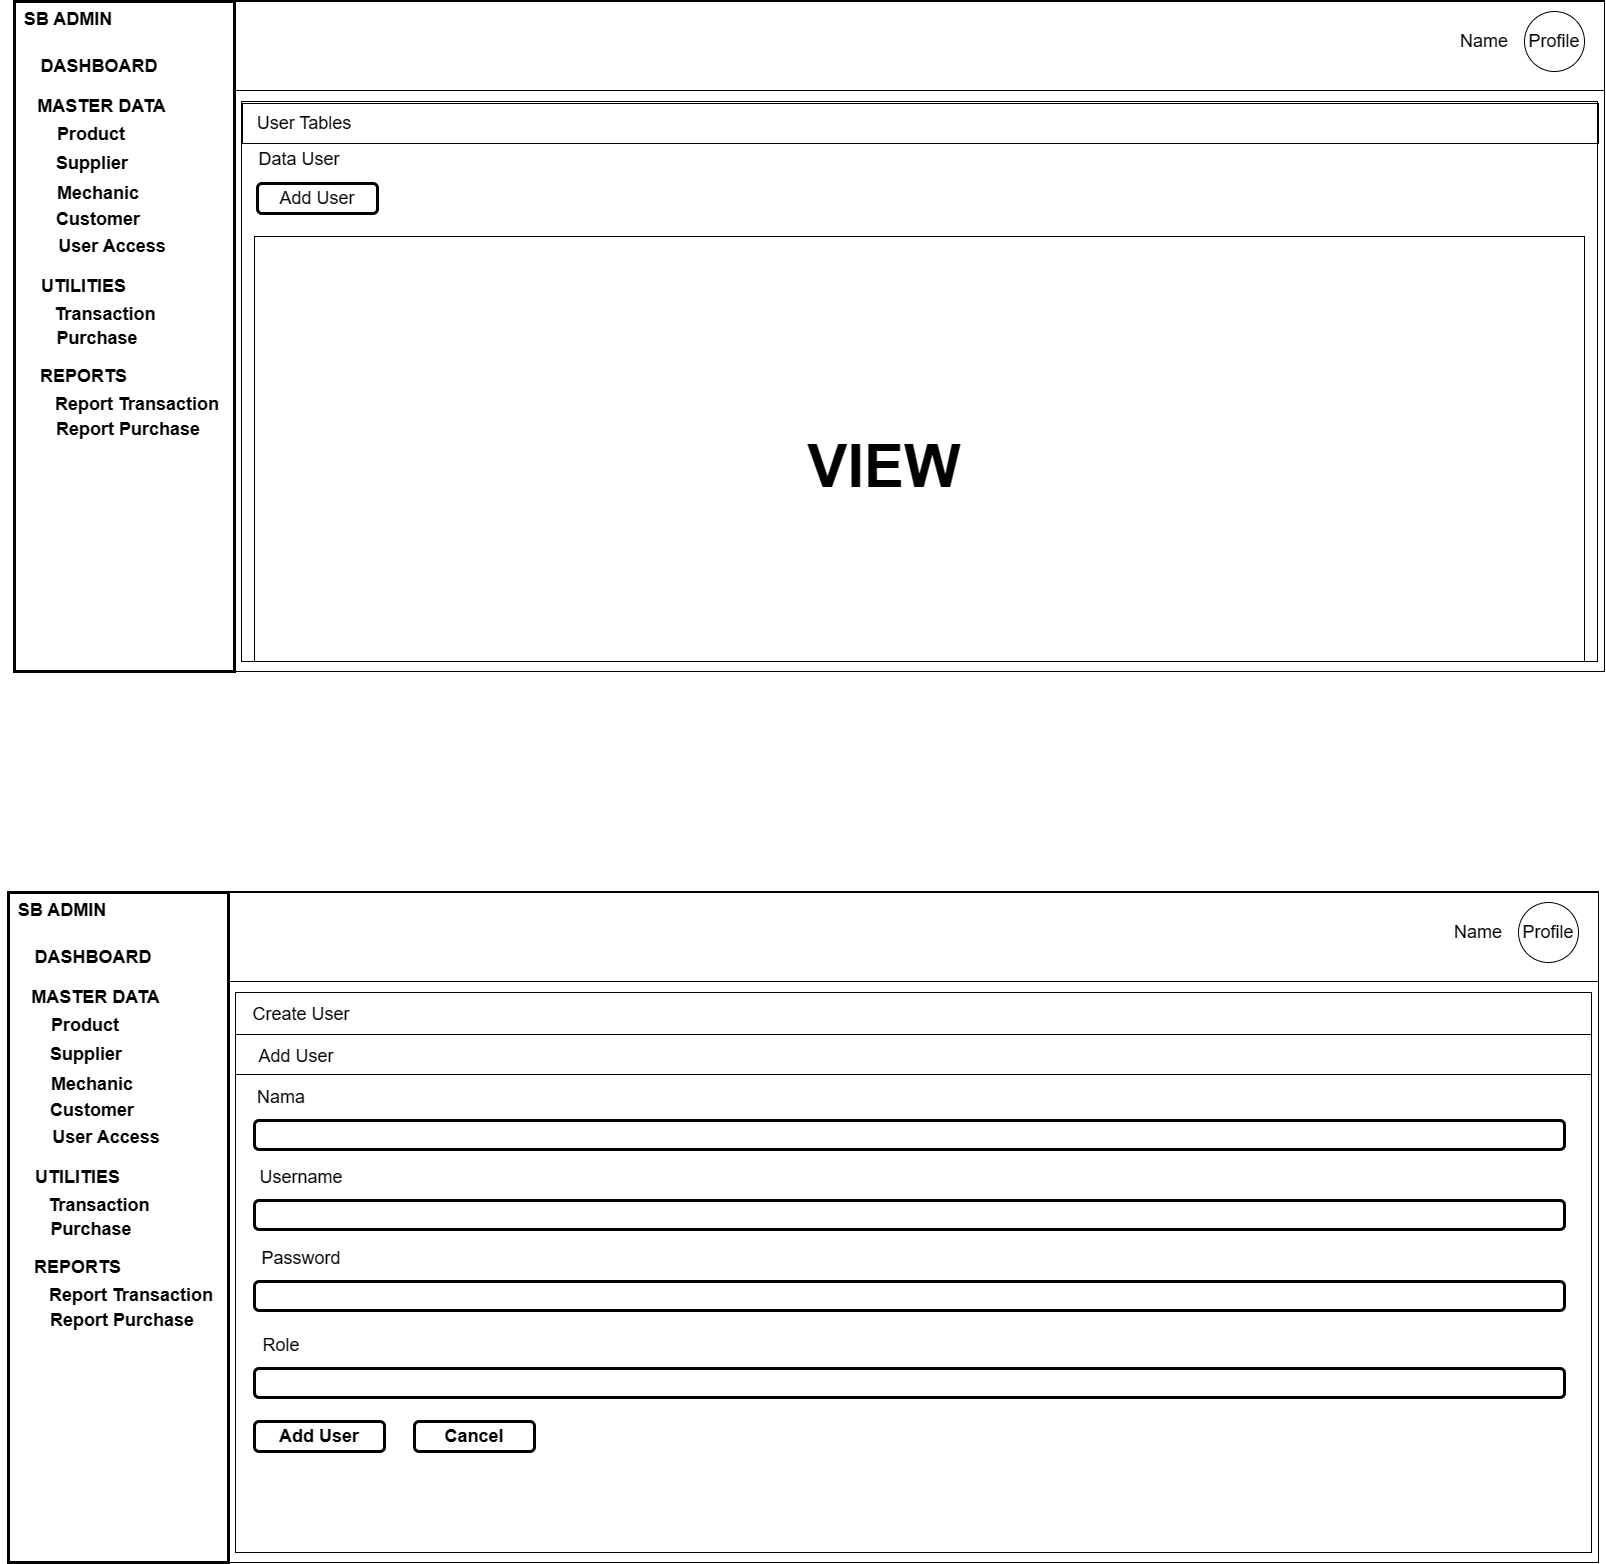

The diagram above was exported from draw.io. Its source (the exported page's mxGraphModel, read from the mxfile embedded in the PNG):
<mxGraphModel dx="1876" dy="969" grid="1" gridSize="10" guides="1" tooltips="1" connect="1" arrows="1" fold="1" page="1" pageScale="1" pageWidth="850" pageHeight="1100" math="0" shadow="0">
  <root>
    <mxCell id="0fiFaio-zsYSS9rwBQnn-0" />
    <mxCell id="0fiFaio-zsYSS9rwBQnn-1" parent="0fiFaio-zsYSS9rwBQnn-0" />
    <mxCell id="0fiFaio-zsYSS9rwBQnn-2" value="" style="rounded=0;whiteSpace=wrap;html=1;fontSize=18;" vertex="1" parent="0fiFaio-zsYSS9rwBQnn-1">
      <mxGeometry x="20" y="10" width="1590" height="670" as="geometry" />
    </mxCell>
    <mxCell id="0fiFaio-zsYSS9rwBQnn-3" value="SB ADMIN" style="text;html=1;strokeColor=none;fillColor=none;align=center;verticalAlign=middle;whiteSpace=wrap;rounded=0;fontSize=18;fontStyle=1" vertex="1" parent="0fiFaio-zsYSS9rwBQnn-1">
      <mxGeometry x="14" y="13" width="120" height="30" as="geometry" />
    </mxCell>
    <mxCell id="0fiFaio-zsYSS9rwBQnn-4" value="MASTER DATA" style="text;html=1;strokeColor=none;fillColor=none;align=center;verticalAlign=middle;whiteSpace=wrap;rounded=0;fontSize=18;fontStyle=1" vertex="1" parent="0fiFaio-zsYSS9rwBQnn-1">
      <mxGeometry x="30" y="100" width="155" height="30" as="geometry" />
    </mxCell>
    <mxCell id="0fiFaio-zsYSS9rwBQnn-5" value="DASHBOARD" style="text;html=1;strokeColor=none;fillColor=none;align=center;verticalAlign=middle;whiteSpace=wrap;rounded=0;fontSize=18;fontStyle=1" vertex="1" parent="0fiFaio-zsYSS9rwBQnn-1">
      <mxGeometry x="50" y="60" width="110" height="30" as="geometry" />
    </mxCell>
    <mxCell id="0fiFaio-zsYSS9rwBQnn-6" value="Product" style="text;html=1;strokeColor=none;fillColor=none;align=center;verticalAlign=middle;whiteSpace=wrap;rounded=0;fontSize=18;fontStyle=1" vertex="1" parent="0fiFaio-zsYSS9rwBQnn-1">
      <mxGeometry x="62" y="133" width="70" height="20" as="geometry" />
    </mxCell>
    <mxCell id="0fiFaio-zsYSS9rwBQnn-7" value="Supplier" style="text;html=1;strokeColor=none;fillColor=none;align=center;verticalAlign=middle;whiteSpace=wrap;rounded=0;fontSize=18;fontStyle=1" vertex="1" parent="0fiFaio-zsYSS9rwBQnn-1">
      <mxGeometry x="63" y="162" width="70" height="20" as="geometry" />
    </mxCell>
    <mxCell id="0fiFaio-zsYSS9rwBQnn-8" value="Mechanic" style="text;html=1;strokeColor=none;fillColor=none;align=center;verticalAlign=middle;whiteSpace=wrap;rounded=0;fontSize=18;fontStyle=1" vertex="1" parent="0fiFaio-zsYSS9rwBQnn-1">
      <mxGeometry x="69" y="192" width="70" height="20" as="geometry" />
    </mxCell>
    <mxCell id="0fiFaio-zsYSS9rwBQnn-9" value="Customer" style="text;html=1;strokeColor=none;fillColor=none;align=center;verticalAlign=middle;whiteSpace=wrap;rounded=0;fontSize=18;fontStyle=1" vertex="1" parent="0fiFaio-zsYSS9rwBQnn-1">
      <mxGeometry x="69" y="218" width="70" height="20" as="geometry" />
    </mxCell>
    <mxCell id="0fiFaio-zsYSS9rwBQnn-10" value="User Access" style="text;html=1;strokeColor=none;fillColor=none;align=center;verticalAlign=middle;whiteSpace=wrap;rounded=0;fontSize=18;fontStyle=1" vertex="1" parent="0fiFaio-zsYSS9rwBQnn-1">
      <mxGeometry x="58" y="245" width="120" height="20" as="geometry" />
    </mxCell>
    <mxCell id="0fiFaio-zsYSS9rwBQnn-11" value="UTILITIES" style="text;html=1;strokeColor=none;fillColor=none;align=center;verticalAlign=middle;whiteSpace=wrap;rounded=0;fontSize=18;fontStyle=1" vertex="1" parent="0fiFaio-zsYSS9rwBQnn-1">
      <mxGeometry x="12" y="280" width="155" height="30" as="geometry" />
    </mxCell>
    <mxCell id="0fiFaio-zsYSS9rwBQnn-12" value="Transaction" style="text;html=1;strokeColor=none;fillColor=none;align=center;verticalAlign=middle;whiteSpace=wrap;rounded=0;fontSize=18;fontStyle=1" vertex="1" parent="0fiFaio-zsYSS9rwBQnn-1">
      <mxGeometry x="76" y="313" width="70" height="20" as="geometry" />
    </mxCell>
    <mxCell id="0fiFaio-zsYSS9rwBQnn-13" value="Purchase" style="text;html=1;strokeColor=none;fillColor=none;align=center;verticalAlign=middle;whiteSpace=wrap;rounded=0;fontSize=18;fontStyle=1" vertex="1" parent="0fiFaio-zsYSS9rwBQnn-1">
      <mxGeometry x="68" y="337" width="70" height="20" as="geometry" />
    </mxCell>
    <mxCell id="0fiFaio-zsYSS9rwBQnn-14" value="REPORTS" style="text;html=1;strokeColor=none;fillColor=none;align=center;verticalAlign=middle;whiteSpace=wrap;rounded=0;fontSize=18;fontStyle=1" vertex="1" parent="0fiFaio-zsYSS9rwBQnn-1">
      <mxGeometry x="12" y="370" width="155" height="30" as="geometry" />
    </mxCell>
    <mxCell id="0fiFaio-zsYSS9rwBQnn-15" value="Report Transaction" style="text;html=1;strokeColor=none;fillColor=none;align=center;verticalAlign=middle;whiteSpace=wrap;rounded=0;fontSize=18;fontStyle=1" vertex="1" parent="0fiFaio-zsYSS9rwBQnn-1">
      <mxGeometry x="50" y="403" width="186" height="20" as="geometry" />
    </mxCell>
    <mxCell id="0fiFaio-zsYSS9rwBQnn-16" value="Report Purchase" style="text;html=1;strokeColor=none;fillColor=none;align=center;verticalAlign=middle;whiteSpace=wrap;rounded=0;fontSize=18;fontStyle=1" vertex="1" parent="0fiFaio-zsYSS9rwBQnn-1">
      <mxGeometry x="41" y="428" width="186" height="20" as="geometry" />
    </mxCell>
    <mxCell id="0fiFaio-zsYSS9rwBQnn-17" value="" style="rounded=0;whiteSpace=wrap;html=1;fontSize=18;fillColor=none;strokeWidth=3;" vertex="1" parent="0fiFaio-zsYSS9rwBQnn-1">
      <mxGeometry x="20" y="10" width="220" height="670" as="geometry" />
    </mxCell>
    <mxCell id="0fiFaio-zsYSS9rwBQnn-18" value="Profile" style="ellipse;whiteSpace=wrap;html=1;aspect=fixed;fontSize=18;fillColor=none;" vertex="1" parent="0fiFaio-zsYSS9rwBQnn-1">
      <mxGeometry x="1530" y="20" width="60" height="60" as="geometry" />
    </mxCell>
    <mxCell id="0fiFaio-zsYSS9rwBQnn-19" value="Name" style="text;html=1;strokeColor=none;fillColor=none;align=center;verticalAlign=middle;whiteSpace=wrap;rounded=0;fontSize=18;" vertex="1" parent="0fiFaio-zsYSS9rwBQnn-1">
      <mxGeometry x="1460" y="35" width="60" height="30" as="geometry" />
    </mxCell>
    <mxCell id="0fiFaio-zsYSS9rwBQnn-20" value="" style="rounded=0;whiteSpace=wrap;html=1;fontSize=18;fillColor=none;" vertex="1" parent="0fiFaio-zsYSS9rwBQnn-1">
      <mxGeometry x="240" y="9" width="1370" height="90" as="geometry" />
    </mxCell>
    <mxCell id="0fiFaio-zsYSS9rwBQnn-21" value="" style="rounded=0;whiteSpace=wrap;html=1;fontSize=18;fillColor=none;" vertex="1" parent="0fiFaio-zsYSS9rwBQnn-1">
      <mxGeometry x="247" y="110" width="1356" height="560" as="geometry" />
    </mxCell>
    <mxCell id="0fiFaio-zsYSS9rwBQnn-22" value="" style="rounded=0;whiteSpace=wrap;html=1;fontSize=18;fillColor=none;" vertex="1" parent="0fiFaio-zsYSS9rwBQnn-1">
      <mxGeometry x="248" y="112" width="1356" height="40" as="geometry" />
    </mxCell>
    <mxCell id="0fiFaio-zsYSS9rwBQnn-23" value="User Tables" style="text;html=1;strokeColor=none;fillColor=none;align=center;verticalAlign=middle;whiteSpace=wrap;rounded=0;fontSize=18;" vertex="1" parent="0fiFaio-zsYSS9rwBQnn-1">
      <mxGeometry x="260" y="117" width="100" height="30" as="geometry" />
    </mxCell>
    <mxCell id="0fiFaio-zsYSS9rwBQnn-24" value="Add User" style="rounded=1;whiteSpace=wrap;html=1;strokeWidth=3;fontSize=18;" vertex="1" parent="0fiFaio-zsYSS9rwBQnn-1">
      <mxGeometry x="263" y="192" width="120" height="30" as="geometry" />
    </mxCell>
    <mxCell id="0fiFaio-zsYSS9rwBQnn-25" value="" style="rounded=0;whiteSpace=wrap;html=1;fontSize=18;fillColor=none;" vertex="1" parent="0fiFaio-zsYSS9rwBQnn-1">
      <mxGeometry x="260" y="245" width="1330" height="425" as="geometry" />
    </mxCell>
    <mxCell id="0fiFaio-zsYSS9rwBQnn-26" value="&lt;b&gt;&lt;font style=&quot;font-size: 60px;&quot;&gt;VIEW&lt;/font&gt;&lt;/b&gt;" style="text;html=1;strokeColor=none;fillColor=none;align=center;verticalAlign=middle;whiteSpace=wrap;rounded=0;fontSize=18;" vertex="1" parent="0fiFaio-zsYSS9rwBQnn-1">
      <mxGeometry x="860" y="460" width="60" height="30" as="geometry" />
    </mxCell>
    <mxCell id="0fiFaio-zsYSS9rwBQnn-27" value="" style="rounded=0;whiteSpace=wrap;html=1;fontSize=18;" vertex="1" parent="0fiFaio-zsYSS9rwBQnn-1">
      <mxGeometry x="14" y="901" width="1590" height="670" as="geometry" />
    </mxCell>
    <mxCell id="0fiFaio-zsYSS9rwBQnn-28" value="SB ADMIN" style="text;html=1;strokeColor=none;fillColor=none;align=center;verticalAlign=middle;whiteSpace=wrap;rounded=0;fontSize=18;fontStyle=1" vertex="1" parent="0fiFaio-zsYSS9rwBQnn-1">
      <mxGeometry x="8" y="904" width="120" height="30" as="geometry" />
    </mxCell>
    <mxCell id="0fiFaio-zsYSS9rwBQnn-29" value="MASTER DATA" style="text;html=1;strokeColor=none;fillColor=none;align=center;verticalAlign=middle;whiteSpace=wrap;rounded=0;fontSize=18;fontStyle=1" vertex="1" parent="0fiFaio-zsYSS9rwBQnn-1">
      <mxGeometry x="24" y="991" width="155" height="30" as="geometry" />
    </mxCell>
    <mxCell id="0fiFaio-zsYSS9rwBQnn-30" value="DASHBOARD" style="text;html=1;strokeColor=none;fillColor=none;align=center;verticalAlign=middle;whiteSpace=wrap;rounded=0;fontSize=18;fontStyle=1" vertex="1" parent="0fiFaio-zsYSS9rwBQnn-1">
      <mxGeometry x="44" y="951" width="110" height="30" as="geometry" />
    </mxCell>
    <mxCell id="0fiFaio-zsYSS9rwBQnn-31" value="Product" style="text;html=1;strokeColor=none;fillColor=none;align=center;verticalAlign=middle;whiteSpace=wrap;rounded=0;fontSize=18;fontStyle=1" vertex="1" parent="0fiFaio-zsYSS9rwBQnn-1">
      <mxGeometry x="56" y="1024" width="70" height="20" as="geometry" />
    </mxCell>
    <mxCell id="0fiFaio-zsYSS9rwBQnn-32" value="Supplier" style="text;html=1;strokeColor=none;fillColor=none;align=center;verticalAlign=middle;whiteSpace=wrap;rounded=0;fontSize=18;fontStyle=1" vertex="1" parent="0fiFaio-zsYSS9rwBQnn-1">
      <mxGeometry x="57" y="1053" width="70" height="20" as="geometry" />
    </mxCell>
    <mxCell id="0fiFaio-zsYSS9rwBQnn-33" value="Mechanic" style="text;html=1;strokeColor=none;fillColor=none;align=center;verticalAlign=middle;whiteSpace=wrap;rounded=0;fontSize=18;fontStyle=1" vertex="1" parent="0fiFaio-zsYSS9rwBQnn-1">
      <mxGeometry x="63" y="1083" width="70" height="20" as="geometry" />
    </mxCell>
    <mxCell id="0fiFaio-zsYSS9rwBQnn-34" value="Customer" style="text;html=1;strokeColor=none;fillColor=none;align=center;verticalAlign=middle;whiteSpace=wrap;rounded=0;fontSize=18;fontStyle=1" vertex="1" parent="0fiFaio-zsYSS9rwBQnn-1">
      <mxGeometry x="63" y="1109" width="70" height="20" as="geometry" />
    </mxCell>
    <mxCell id="0fiFaio-zsYSS9rwBQnn-35" value="User Access" style="text;html=1;strokeColor=none;fillColor=none;align=center;verticalAlign=middle;whiteSpace=wrap;rounded=0;fontSize=18;fontStyle=1" vertex="1" parent="0fiFaio-zsYSS9rwBQnn-1">
      <mxGeometry x="52" y="1136" width="120" height="20" as="geometry" />
    </mxCell>
    <mxCell id="0fiFaio-zsYSS9rwBQnn-36" value="UTILITIES" style="text;html=1;strokeColor=none;fillColor=none;align=center;verticalAlign=middle;whiteSpace=wrap;rounded=0;fontSize=18;fontStyle=1" vertex="1" parent="0fiFaio-zsYSS9rwBQnn-1">
      <mxGeometry x="6" y="1171" width="155" height="30" as="geometry" />
    </mxCell>
    <mxCell id="0fiFaio-zsYSS9rwBQnn-37" value="Transaction" style="text;html=1;strokeColor=none;fillColor=none;align=center;verticalAlign=middle;whiteSpace=wrap;rounded=0;fontSize=18;fontStyle=1" vertex="1" parent="0fiFaio-zsYSS9rwBQnn-1">
      <mxGeometry x="70" y="1204" width="70" height="20" as="geometry" />
    </mxCell>
    <mxCell id="0fiFaio-zsYSS9rwBQnn-38" value="Purchase" style="text;html=1;strokeColor=none;fillColor=none;align=center;verticalAlign=middle;whiteSpace=wrap;rounded=0;fontSize=18;fontStyle=1" vertex="1" parent="0fiFaio-zsYSS9rwBQnn-1">
      <mxGeometry x="62" y="1228" width="70" height="20" as="geometry" />
    </mxCell>
    <mxCell id="0fiFaio-zsYSS9rwBQnn-39" value="REPORTS" style="text;html=1;strokeColor=none;fillColor=none;align=center;verticalAlign=middle;whiteSpace=wrap;rounded=0;fontSize=18;fontStyle=1" vertex="1" parent="0fiFaio-zsYSS9rwBQnn-1">
      <mxGeometry x="6" y="1261" width="155" height="30" as="geometry" />
    </mxCell>
    <mxCell id="0fiFaio-zsYSS9rwBQnn-40" value="Report Transaction" style="text;html=1;strokeColor=none;fillColor=none;align=center;verticalAlign=middle;whiteSpace=wrap;rounded=0;fontSize=18;fontStyle=1" vertex="1" parent="0fiFaio-zsYSS9rwBQnn-1">
      <mxGeometry x="44" y="1294" width="186" height="20" as="geometry" />
    </mxCell>
    <mxCell id="0fiFaio-zsYSS9rwBQnn-41" value="Report Purchase" style="text;html=1;strokeColor=none;fillColor=none;align=center;verticalAlign=middle;whiteSpace=wrap;rounded=0;fontSize=18;fontStyle=1" vertex="1" parent="0fiFaio-zsYSS9rwBQnn-1">
      <mxGeometry x="35" y="1319" width="186" height="20" as="geometry" />
    </mxCell>
    <mxCell id="0fiFaio-zsYSS9rwBQnn-42" value="" style="rounded=0;whiteSpace=wrap;html=1;fontSize=18;fillColor=none;strokeWidth=3;" vertex="1" parent="0fiFaio-zsYSS9rwBQnn-1">
      <mxGeometry x="14" y="901" width="220" height="670" as="geometry" />
    </mxCell>
    <mxCell id="0fiFaio-zsYSS9rwBQnn-43" value="Profile" style="ellipse;whiteSpace=wrap;html=1;aspect=fixed;fontSize=18;fillColor=none;" vertex="1" parent="0fiFaio-zsYSS9rwBQnn-1">
      <mxGeometry x="1524" y="911" width="60" height="60" as="geometry" />
    </mxCell>
    <mxCell id="0fiFaio-zsYSS9rwBQnn-44" value="Name" style="text;html=1;strokeColor=none;fillColor=none;align=center;verticalAlign=middle;whiteSpace=wrap;rounded=0;fontSize=18;" vertex="1" parent="0fiFaio-zsYSS9rwBQnn-1">
      <mxGeometry x="1454" y="926" width="60" height="30" as="geometry" />
    </mxCell>
    <mxCell id="0fiFaio-zsYSS9rwBQnn-45" value="" style="rounded=0;whiteSpace=wrap;html=1;fontSize=18;fillColor=none;" vertex="1" parent="0fiFaio-zsYSS9rwBQnn-1">
      <mxGeometry x="234" y="900" width="1370" height="90" as="geometry" />
    </mxCell>
    <mxCell id="0fiFaio-zsYSS9rwBQnn-46" value="" style="rounded=0;whiteSpace=wrap;html=1;fontSize=18;fillColor=none;" vertex="1" parent="0fiFaio-zsYSS9rwBQnn-1">
      <mxGeometry x="241" y="1001" width="1356" height="560" as="geometry" />
    </mxCell>
    <mxCell id="0fiFaio-zsYSS9rwBQnn-47" value="" style="rounded=0;whiteSpace=wrap;html=1;fontSize=18;fillColor=none;" vertex="1" parent="0fiFaio-zsYSS9rwBQnn-1">
      <mxGeometry x="241" y="1043" width="1356" height="40" as="geometry" />
    </mxCell>
    <mxCell id="0fiFaio-zsYSS9rwBQnn-48" value="Create User" style="text;html=1;strokeColor=none;fillColor=none;align=center;verticalAlign=middle;whiteSpace=wrap;rounded=0;fontSize=18;" vertex="1" parent="0fiFaio-zsYSS9rwBQnn-1">
      <mxGeometry x="254" y="1008" width="106" height="30" as="geometry" />
    </mxCell>
    <mxCell id="0fiFaio-zsYSS9rwBQnn-49" value="Add User" style="text;html=1;strokeColor=none;fillColor=none;align=center;verticalAlign=middle;whiteSpace=wrap;rounded=0;fontSize=18;" vertex="1" parent="0fiFaio-zsYSS9rwBQnn-1">
      <mxGeometry x="254" y="1050" width="96" height="30" as="geometry" />
    </mxCell>
    <mxCell id="0fiFaio-zsYSS9rwBQnn-50" value="" style="rounded=1;whiteSpace=wrap;html=1;strokeWidth=3;fontSize=60;" vertex="1" parent="0fiFaio-zsYSS9rwBQnn-1">
      <mxGeometry x="260" y="1129" width="1310" height="29" as="geometry" />
    </mxCell>
    <mxCell id="0fiFaio-zsYSS9rwBQnn-51" value="Nama" style="text;html=1;strokeColor=none;fillColor=none;align=center;verticalAlign=middle;whiteSpace=wrap;rounded=0;fontSize=18;" vertex="1" parent="0fiFaio-zsYSS9rwBQnn-1">
      <mxGeometry x="254" y="1091" width="66" height="30" as="geometry" />
    </mxCell>
    <mxCell id="0fiFaio-zsYSS9rwBQnn-52" value="" style="rounded=1;whiteSpace=wrap;html=1;strokeWidth=3;fontSize=60;" vertex="1" parent="0fiFaio-zsYSS9rwBQnn-1">
      <mxGeometry x="260" y="1209" width="1310" height="29" as="geometry" />
    </mxCell>
    <mxCell id="0fiFaio-zsYSS9rwBQnn-53" value="Username" style="text;html=1;strokeColor=none;fillColor=none;align=center;verticalAlign=middle;whiteSpace=wrap;rounded=0;fontSize=18;" vertex="1" parent="0fiFaio-zsYSS9rwBQnn-1">
      <mxGeometry x="254" y="1171" width="106" height="30" as="geometry" />
    </mxCell>
    <mxCell id="0fiFaio-zsYSS9rwBQnn-54" value="Add User" style="rounded=1;whiteSpace=wrap;html=1;strokeWidth=3;fontSize=18;fontStyle=1" vertex="1" parent="0fiFaio-zsYSS9rwBQnn-1">
      <mxGeometry x="260" y="1430" width="130" height="30" as="geometry" />
    </mxCell>
    <mxCell id="0fiFaio-zsYSS9rwBQnn-55" value="Cancel" style="rounded=1;whiteSpace=wrap;html=1;strokeWidth=3;fontSize=18;fontStyle=1" vertex="1" parent="0fiFaio-zsYSS9rwBQnn-1">
      <mxGeometry x="420" y="1430" width="120" height="30" as="geometry" />
    </mxCell>
    <mxCell id="0fiFaio-zsYSS9rwBQnn-56" value="Data User" style="text;html=1;strokeColor=none;fillColor=none;align=center;verticalAlign=middle;whiteSpace=wrap;rounded=0;fontSize=18;" vertex="1" parent="0fiFaio-zsYSS9rwBQnn-1">
      <mxGeometry x="260" y="153" width="90" height="30" as="geometry" />
    </mxCell>
    <mxCell id="0fiFaio-zsYSS9rwBQnn-57" value="" style="rounded=1;whiteSpace=wrap;html=1;strokeWidth=3;fontSize=60;" vertex="1" parent="0fiFaio-zsYSS9rwBQnn-1">
      <mxGeometry x="260" y="1290" width="1310" height="29" as="geometry" />
    </mxCell>
    <mxCell id="0fiFaio-zsYSS9rwBQnn-58" value="Password" style="text;html=1;strokeColor=none;fillColor=none;align=center;verticalAlign=middle;whiteSpace=wrap;rounded=0;fontSize=18;" vertex="1" parent="0fiFaio-zsYSS9rwBQnn-1">
      <mxGeometry x="254" y="1252" width="106" height="30" as="geometry" />
    </mxCell>
    <mxCell id="0fiFaio-zsYSS9rwBQnn-59" value="" style="rounded=1;whiteSpace=wrap;html=1;strokeWidth=3;fontSize=60;" vertex="1" parent="0fiFaio-zsYSS9rwBQnn-1">
      <mxGeometry x="260" y="1377" width="1310" height="29" as="geometry" />
    </mxCell>
    <mxCell id="0fiFaio-zsYSS9rwBQnn-60" value="Role" style="text;html=1;strokeColor=none;fillColor=none;align=center;verticalAlign=middle;whiteSpace=wrap;rounded=0;fontSize=18;" vertex="1" parent="0fiFaio-zsYSS9rwBQnn-1">
      <mxGeometry x="254" y="1339" width="66" height="30" as="geometry" />
    </mxCell>
  </root>
</mxGraphModel>